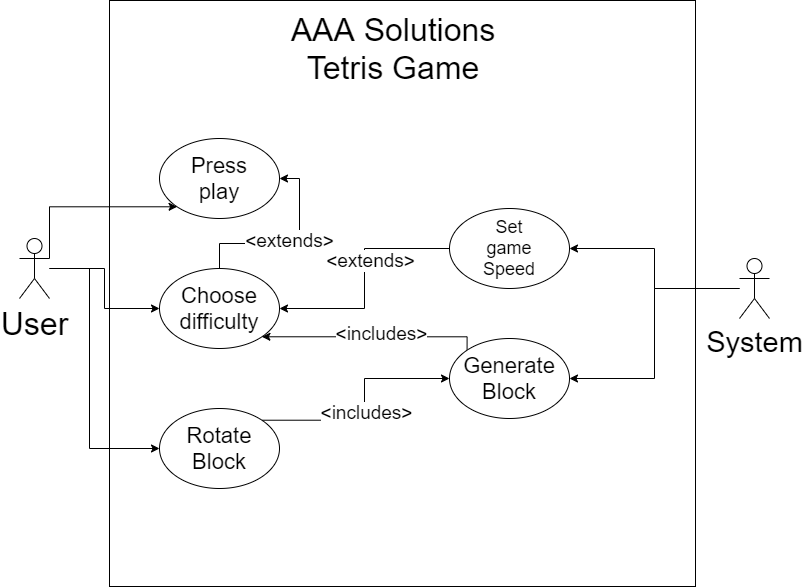

The diagram above was exported from draw.io. Its source (the exported page's mxGraphModel, read from the mxfile embedded in the PNG):
<mxGraphModel dx="898" dy="430" grid="1" gridSize="10" guides="1" tooltips="1" connect="1" arrows="1" fold="1" page="1" pageScale="1" pageWidth="827" pageHeight="1169" math="0" shadow="0">
  <root>
    <mxCell id="0" />
    <mxCell id="1" parent="0" />
    <mxCell id="G32nVvoKiHkevh5MgEMR-2" value="" style="whiteSpace=wrap;html=1;aspect=fixed;" parent="1" vertex="1">
      <mxGeometry x="130" y="262" width="586" height="586" as="geometry" />
    </mxCell>
    <mxCell id="G32nVvoKiHkevh5MgEMR-3" value="&lt;font style=&quot;font-size: 32px&quot;&gt;AAA Solutions Tetris Game&lt;/font&gt;" style="text;html=1;strokeColor=none;fillColor=none;align=center;verticalAlign=middle;whiteSpace=wrap;rounded=0;fontSize=32;" parent="1" vertex="1">
      <mxGeometry x="269" y="300" width="290" height="20" as="geometry" />
    </mxCell>
    <mxCell id="G32nVvoKiHkevh5MgEMR-28" style="edgeStyle=orthogonalEdgeStyle;rounded=0;orthogonalLoop=1;jettySize=auto;html=1;exitX=1;exitY=0.3333333333333333;exitDx=0;exitDy=0;exitPerimeter=0;entryX=0;entryY=1;entryDx=0;entryDy=0;fontSize=29;" parent="1" source="G32nVvoKiHkevh5MgEMR-4" target="G32nVvoKiHkevh5MgEMR-10" edge="1">
      <mxGeometry relative="1" as="geometry">
        <Array as="points">
          <mxPoint x="70" y="468" />
        </Array>
      </mxGeometry>
    </mxCell>
    <mxCell id="G32nVvoKiHkevh5MgEMR-30" style="edgeStyle=orthogonalEdgeStyle;rounded=0;orthogonalLoop=1;jettySize=auto;html=1;entryX=0;entryY=0.5;entryDx=0;entryDy=0;fontSize=29;" parent="1" source="G32nVvoKiHkevh5MgEMR-4" target="G32nVvoKiHkevh5MgEMR-15" edge="1">
      <mxGeometry relative="1" as="geometry" />
    </mxCell>
    <mxCell id="G32nVvoKiHkevh5MgEMR-31" style="edgeStyle=orthogonalEdgeStyle;rounded=0;orthogonalLoop=1;jettySize=auto;html=1;entryX=0;entryY=0.5;entryDx=0;entryDy=0;fontSize=29;" parent="1" source="G32nVvoKiHkevh5MgEMR-4" target="G32nVvoKiHkevh5MgEMR-19" edge="1">
      <mxGeometry relative="1" as="geometry">
        <Array as="points">
          <mxPoint x="110" y="530" />
          <mxPoint x="110" y="710" />
        </Array>
      </mxGeometry>
    </mxCell>
    <mxCell id="G32nVvoKiHkevh5MgEMR-4" value="User&lt;br&gt;" style="shape=umlActor;verticalLabelPosition=bottom;verticalAlign=top;html=1;outlineConnect=0;fontSize=32;" parent="1" vertex="1">
      <mxGeometry x="40" y="500" width="30" height="60" as="geometry" />
    </mxCell>
    <mxCell id="G32nVvoKiHkevh5MgEMR-39" style="edgeStyle=orthogonalEdgeStyle;rounded=0;orthogonalLoop=1;jettySize=auto;html=1;entryX=1;entryY=0.5;entryDx=0;entryDy=0;fontSize=19;" parent="1" source="G32nVvoKiHkevh5MgEMR-8" target="G32nVvoKiHkevh5MgEMR-21" edge="1">
      <mxGeometry relative="1" as="geometry" />
    </mxCell>
    <mxCell id="G32nVvoKiHkevh5MgEMR-40" style="edgeStyle=orthogonalEdgeStyle;rounded=0;orthogonalLoop=1;jettySize=auto;html=1;entryX=1;entryY=0.5;entryDx=0;entryDy=0;fontSize=19;" parent="1" source="G32nVvoKiHkevh5MgEMR-8" target="G32nVvoKiHkevh5MgEMR-17" edge="1">
      <mxGeometry relative="1" as="geometry" />
    </mxCell>
    <mxCell id="G32nVvoKiHkevh5MgEMR-8" value="System" style="shape=umlActor;verticalLabelPosition=bottom;verticalAlign=top;html=1;outlineConnect=0;fontSize=29;" parent="1" vertex="1">
      <mxGeometry x="760" y="520" width="30" height="60" as="geometry" />
    </mxCell>
    <mxCell id="G32nVvoKiHkevh5MgEMR-13" value="" style="group" parent="1" vertex="1" connectable="0">
      <mxGeometry x="180" y="400" width="120" height="80" as="geometry" />
    </mxCell>
    <mxCell id="G32nVvoKiHkevh5MgEMR-10" value="" style="ellipse;whiteSpace=wrap;html=1;fontSize=32;" parent="G32nVvoKiHkevh5MgEMR-13" vertex="1">
      <mxGeometry width="120" height="80" as="geometry" />
    </mxCell>
    <mxCell id="G32nVvoKiHkevh5MgEMR-11" value="Press play" style="text;html=1;strokeColor=none;fillColor=none;align=center;verticalAlign=middle;whiteSpace=wrap;rounded=0;fontSize=22;" parent="G32nVvoKiHkevh5MgEMR-13" vertex="1">
      <mxGeometry x="40" y="30" width="40" height="20" as="geometry" />
    </mxCell>
    <mxCell id="G32nVvoKiHkevh5MgEMR-34" style="edgeStyle=orthogonalEdgeStyle;rounded=0;orthogonalLoop=1;jettySize=auto;html=1;entryX=1;entryY=0.5;entryDx=0;entryDy=0;fontSize=19;" parent="1" source="G32nVvoKiHkevh5MgEMR-15" target="G32nVvoKiHkevh5MgEMR-10" edge="1">
      <mxGeometry relative="1" as="geometry" />
    </mxCell>
    <mxCell id="G32nVvoKiHkevh5MgEMR-35" value="&amp;lt;extends&amp;gt;" style="edgeLabel;html=1;align=center;verticalAlign=middle;resizable=0;points=[];fontSize=19;" parent="G32nVvoKiHkevh5MgEMR-34" vertex="1" connectable="0">
      <mxGeometry x="-0.0105" y="4" relative="1" as="geometry">
        <mxPoint as="offset" />
      </mxGeometry>
    </mxCell>
    <mxCell id="G32nVvoKiHkevh5MgEMR-15" value="" style="ellipse;whiteSpace=wrap;html=1;fontSize=32;" parent="1" vertex="1">
      <mxGeometry x="180" y="530" width="120" height="80" as="geometry" />
    </mxCell>
    <mxCell id="G32nVvoKiHkevh5MgEMR-16" value="Choose difficulty" style="text;html=1;strokeColor=none;fillColor=none;align=center;verticalAlign=middle;whiteSpace=wrap;rounded=0;fontSize=22;" parent="1" vertex="1">
      <mxGeometry x="220" y="560" width="40" height="20" as="geometry" />
    </mxCell>
    <mxCell id="G32nVvoKiHkevh5MgEMR-37" style="edgeStyle=orthogonalEdgeStyle;rounded=0;orthogonalLoop=1;jettySize=auto;html=1;exitX=0;exitY=0.5;exitDx=0;exitDy=0;entryX=1;entryY=0.5;entryDx=0;entryDy=0;fontSize=19;" parent="1" source="G32nVvoKiHkevh5MgEMR-17" target="G32nVvoKiHkevh5MgEMR-15" edge="1">
      <mxGeometry relative="1" as="geometry" />
    </mxCell>
    <mxCell id="G32nVvoKiHkevh5MgEMR-38" value="&amp;lt;extends&amp;gt;" style="edgeLabel;html=1;align=center;verticalAlign=middle;resizable=0;points=[];fontSize=19;" parent="G32nVvoKiHkevh5MgEMR-37" vertex="1" connectable="0">
      <mxGeometry x="-0.1652" y="5" relative="1" as="geometry">
        <mxPoint as="offset" />
      </mxGeometry>
    </mxCell>
    <mxCell id="G32nVvoKiHkevh5MgEMR-17" value="" style="ellipse;whiteSpace=wrap;html=1;fontSize=32;" parent="1" vertex="1">
      <mxGeometry x="470" y="470" width="120" height="80" as="geometry" />
    </mxCell>
    <mxCell id="G32nVvoKiHkevh5MgEMR-18" value="Set game Speed" style="text;html=1;strokeColor=none;fillColor=none;align=center;verticalAlign=middle;whiteSpace=wrap;rounded=0;fontSize=18;" parent="1" vertex="1">
      <mxGeometry x="510" y="500" width="40" height="20" as="geometry" />
    </mxCell>
    <mxCell id="G32nVvoKiHkevh5MgEMR-32" style="edgeStyle=orthogonalEdgeStyle;rounded=0;orthogonalLoop=1;jettySize=auto;html=1;exitX=1;exitY=0;exitDx=0;exitDy=0;entryX=0;entryY=0.5;entryDx=0;entryDy=0;fontSize=29;" parent="1" source="G32nVvoKiHkevh5MgEMR-19" target="G32nVvoKiHkevh5MgEMR-21" edge="1">
      <mxGeometry relative="1" as="geometry" />
    </mxCell>
    <mxCell id="G32nVvoKiHkevh5MgEMR-33" value="&amp;lt;includes&amp;gt;" style="edgeLabel;html=1;align=center;verticalAlign=middle;resizable=0;points=[];fontSize=19;" parent="G32nVvoKiHkevh5MgEMR-32" vertex="1" connectable="0">
      <mxGeometry x="-0.036" y="-1" relative="1" as="geometry">
        <mxPoint as="offset" />
      </mxGeometry>
    </mxCell>
    <mxCell id="G32nVvoKiHkevh5MgEMR-19" value="" style="ellipse;whiteSpace=wrap;html=1;fontSize=32;" parent="1" vertex="1">
      <mxGeometry x="180" y="670" width="120" height="80" as="geometry" />
    </mxCell>
    <mxCell id="G32nVvoKiHkevh5MgEMR-20" value="Rotate Block" style="text;html=1;strokeColor=none;fillColor=none;align=center;verticalAlign=middle;whiteSpace=wrap;rounded=0;fontSize=22;" parent="1" vertex="1">
      <mxGeometry x="220" y="700" width="40" height="20" as="geometry" />
    </mxCell>
    <mxCell id="G32nVvoKiHkevh5MgEMR-41" style="edgeStyle=orthogonalEdgeStyle;rounded=0;orthogonalLoop=1;jettySize=auto;html=1;exitX=0;exitY=0;exitDx=0;exitDy=0;entryX=1;entryY=1;entryDx=0;entryDy=0;fontSize=19;" parent="1" source="G32nVvoKiHkevh5MgEMR-21" target="G32nVvoKiHkevh5MgEMR-15" edge="1">
      <mxGeometry relative="1" as="geometry">
        <Array as="points">
          <mxPoint x="488" y="598" />
        </Array>
      </mxGeometry>
    </mxCell>
    <mxCell id="G32nVvoKiHkevh5MgEMR-42" value="&amp;lt;includes&amp;gt;" style="edgeLabel;html=1;align=center;verticalAlign=middle;resizable=0;points=[];fontSize=19;" parent="G32nVvoKiHkevh5MgEMR-41" vertex="1" connectable="0">
      <mxGeometry x="-0.0928" y="-4" relative="1" as="geometry">
        <mxPoint x="-1" as="offset" />
      </mxGeometry>
    </mxCell>
    <mxCell id="G32nVvoKiHkevh5MgEMR-21" value="" style="ellipse;whiteSpace=wrap;html=1;fontSize=32;" parent="1" vertex="1">
      <mxGeometry x="470" y="600" width="120" height="80" as="geometry" />
    </mxCell>
    <mxCell id="G32nVvoKiHkevh5MgEMR-22" value="Generate Block" style="text;html=1;strokeColor=none;fillColor=none;align=center;verticalAlign=middle;whiteSpace=wrap;rounded=0;fontSize=22;" parent="1" vertex="1">
      <mxGeometry x="510" y="630" width="40" height="20" as="geometry" />
    </mxCell>
  </root>
</mxGraphModel>